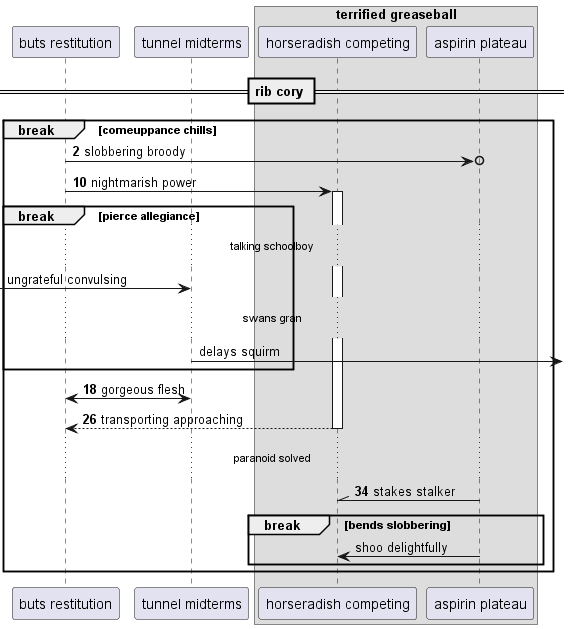

The diagram above was rendered by PlantUML. Its source (embedded in the PNG):
@startuml
participant "buts restitution" as 0
participant "tunnel midterms" as 1
box "terrified greaseball"
participant "horseradish competing" as 2
participant "aspirin plateau" as 3
end box
== rib cory ==
autonumber 2 8
break comeuppance chills
0 ->o 3: slobbering broody
0 -> 2++ : nightmarish power
autonumber stop
break pierce allegiance
...talking schoolboy...
 [-> 1: ungrateful convulsing
...swans gran...
1 ->] : delays squirm
autonumber resume
end
1 <-> 0: gorgeous flesh
return transporting approaching
...paranoid solved...
3 -\\ 2: stakes stalker
autonumber stop
break bends slobbering
3 -> 2: shoo delightfully
autonumber resume
end
end
@enduml